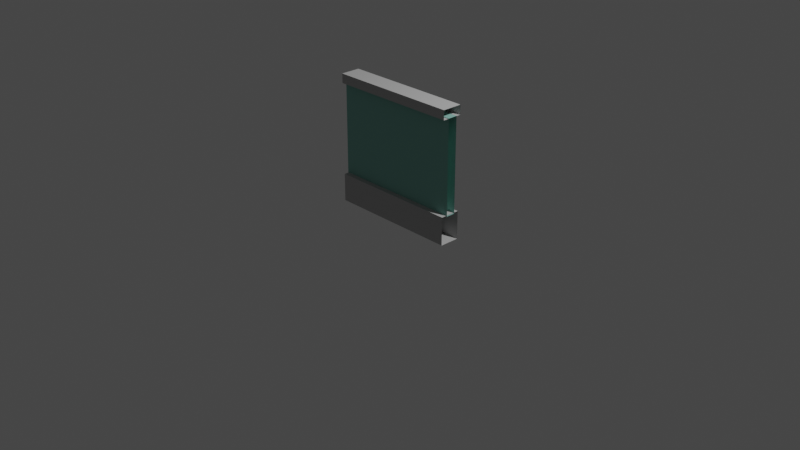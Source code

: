 # Source: wall_without_corners.blend  (saved by Blender 2.80.75; exported with 4.5.12 LTS)
import bpy
from mathutils import Matrix  # noqa: F401  (used for matrix-valued properties, if any)

bpy.ops.wm.read_factory_settings(use_empty=True)
scene = bpy.context.scene
scene.name = 'Scene'

# ---- collections
col_collection = bpy.data.collections.new('Collection'); scene.collection.children.link(col_collection)

# ---- materials (node trees are filled in below, after node groups)
mat_grey_002 = bpy.data.materials.new('Grey.002')
mat_grey_002.use_transparent_shadow = False
mat_grey_002.diffuse_color = (0.498, 0.498, 0.498, 1.0)
mat_grey_002.roughness = 1.0
mat_grey_002.specular_intensity = 1.0
mat_grey_003 = bpy.data.materials.new('Grey.003')
mat_grey_003.use_transparent_shadow = False
mat_grey_003.diffuse_color = (0.498, 0.498, 0.498, 1.0)
mat_grey_003.roughness = 1.0
mat_grey_003.specular_intensity = 1.0
mat_green_stone___dark_001 = bpy.data.materials.new('Green_Stone_-_Dark.001')
mat_green_stone___dark_001.use_transparent_shadow = False
mat_green_stone___dark_001.diffuse_color = (0.2392, 0.5137, 0.451, 1.0)
mat_green_stone___dark_001.roughness = 1.0
mat_green_stone___dark_001.specular_intensity = 1.0

# ---- material node trees
mat_grey_002.use_nodes = True; mat_grey_002.node_tree.nodes.clear()
_N = mat_grey_002.node_tree.nodes; _L = mat_grey_002.node_tree.links
n0 = _N.new('ShaderNodeOutputMaterial'); n0.name = 'Material Output'; n0.location = (300, 300)
n1 = _N.new('ShaderNodeBsdfPrincipled'); n1.name = 'Principled BSDF'; n1.location = (10, 300)
n1.distribution = 'GGX'
n1.subsurface_method = 'BURLEY'
n1.inputs[0].default_value = (0.498, 0.498, 0.498, 1.0)
n1.inputs[2].default_value = 1.0
n1.inputs[3].default_value = 1.45
n1.inputs[13].default_value = 1.0
n1.inputs[27].default_value = (0.0, 0.0, 0.0, 1.0)
n1.inputs[28].default_value = 1.0
_L.new(n1.outputs[0], n0.inputs[0])
n0.is_active_output = True
mat_grey_003.use_nodes = True; mat_grey_003.node_tree.nodes.clear()
_N = mat_grey_003.node_tree.nodes; _L = mat_grey_003.node_tree.links
n0 = _N.new('ShaderNodeOutputMaterial'); n0.name = 'Material Output'; n0.location = (300, 300)
n1 = _N.new('ShaderNodeBsdfPrincipled'); n1.name = 'Principled BSDF'; n1.location = (10, 300)
n1.distribution = 'GGX'
n1.subsurface_method = 'BURLEY'
n1.inputs[0].default_value = (0.498, 0.498, 0.498, 1.0)
n1.inputs[2].default_value = 1.0
n1.inputs[3].default_value = 1.45
n1.inputs[13].default_value = 1.0
n1.inputs[27].default_value = (0.0, 0.0, 0.0, 1.0)
n1.inputs[28].default_value = 1.0
_L.new(n1.outputs[0], n0.inputs[0])
n0.is_active_output = True
mat_green_stone___dark_001.use_nodes = True; mat_green_stone___dark_001.node_tree.nodes.clear()
_N = mat_green_stone___dark_001.node_tree.nodes; _L = mat_green_stone___dark_001.node_tree.links
n0 = _N.new('ShaderNodeOutputMaterial'); n0.name = 'Material Output'; n0.location = (300, 300)
n1 = _N.new('ShaderNodeBsdfPrincipled'); n1.name = 'Principled BSDF'; n1.location = (10, 300)
n1.distribution = 'GGX'
n1.subsurface_method = 'BURLEY'
n1.inputs[0].default_value = (0.2392, 0.5137, 0.451, 1.0)
n1.inputs[2].default_value = 1.0
n1.inputs[3].default_value = 1.45
n1.inputs[13].default_value = 1.0
n1.inputs[27].default_value = (0.0, 0.0, 0.0, 1.0)
n1.inputs[28].default_value = 1.0
_L.new(n1.outputs[0], n0.inputs[0])
n0.is_active_output = True

# ---- world
world_world = bpy.data.worlds.new('World'); scene.world = world_world
world_world.use_nodes = True; world_world.node_tree.nodes.clear()
_N = world_world.node_tree.nodes; _L = world_world.node_tree.links
n0 = _N.new('ShaderNodeOutputWorld'); n0.name = 'World Output'; n0.location = (300, 300)
n1 = _N.new('ShaderNodeBackground'); n1.name = 'Background'; n1.location = (10, 300)
n1.inputs[0].default_value = (0.05088, 0.05088, 0.05088, 1.0)
_L.new(n1.outputs[0], n0.inputs[0])
n0.is_active_output = True
world_world.color = (0.05088, 0.05088, 0.05088)
world_world.use_sun_shadow = False
world_world.sun_shadow_jitter_overblur = 0.0

# ---- cameras
cam_camera = bpy.data.cameras.new('Camera')
cam_camera.clip_end = 100.0
cam_camera.ortho_scale = 7.314

# ---- lights
light_light = bpy.data.lights.new('Light', 'POINT')
light_light.transmission_factor = 0.0
light_light.energy = 1000.0
light_light.shadow_soft_size = 0.1
light_light.shadow_maximum_resolution = 0.006
light_light.use_absolute_resolution = True

# ---- meshes
me_object1 = bpy.data.meshes.new('object1')
me_object1.from_pydata([(-0.667, 1.389, -0.1), (0.667, 1.389, -0.1), (-0.667, 1.289, -0.1), (0.667, 1.289, -0.1), (-0.667, 1.389, 0.1), (0.667, 1.389, 0.1), (0.667, 1.289, 0.1), (-0.667, 1.289, 0.1)], [], [(0, 1, 2), (1, 3, 2), (5, 1, 0), (0, 4, 5), (5, 4, 6), (4, 7, 6), (2, 3, 6), (6, 7, 2)])
me_object1.polygons.foreach_set('use_smooth', [True] * 8)
_k = set([(0, 1), (0, 2), (1, 3), (2, 3), (4, 5), (4, 7), (5, 6), (6, 7)])
me_object1.attributes.new('sharp_edge', 'BOOLEAN', 'EDGE').data.foreach_set('value', [ (min(e.vertices), max(e.vertices)) in _k for e in me_object1.edges])
_uv = me_object1.uv_layers.new(name='UVMap')
_uv.uv.foreach_set('vector', [1.0, 0.0, 1.0, 1.0, 0.0, 0.0, 1.0, 1.0, 0.0, 1.0, 0.0, 0.0, 0.0, 0.9167, 1.0, 0.9167, 1.0, 0.08333, 1.0, 0.08333, 0.0, 0.08333, 0.0, 0.9167, 1.0, 0.0, 1.0, 1.0, 0.0, 0.0, 1.0, 1.0, 0.0, 1.0, 0.0, 0.0, 1.0, 0.08333, 1.0, 0.9167, 0.0, 0.9167, 0.0, 0.9167, 0.0, 0.08333, 1.0, 0.08333])
me_object1.materials.append(mat_grey_002)
me_object1.use_remesh_preserve_volume = False
me_object1.use_remesh_preserve_attributes = False
me_object1.use_mirror_vertex_groups = False
me_object1.update()
me_object1.normals_split_custom_set([tuple(v) for v in zip(*[iter([0.0, 0.0, -1.0, 0.0, 0.0, -1.0, 0.0, 0.0, -1.0, 0.0, 0.0, -1.0, 0.0, 0.0, -1.0, 0.0, 0.0, -1.0, 0.0, 1.0, 0.0, 0.0, 1.0, 0.0, 0.0, 1.0, 0.0, 0.0, 1.0, 0.0, 0.0, 1.0, 0.0, 0.0, 1.0, 0.0, 0.0, 0.0, 1.0, 0.0, 0.0, 1.0, 0.0, 0.0, 1.0, 0.0, 0.0, 1.0, 0.0, 0.0, 1.0, 0.0, 0.0, 1.0, 0.0, -1.0, 0.0, 0.0, -1.0, 0.0, 0.0, -1.0, 0.0, 0.0, -1.0, 0.0, 0.0, -1.0, 0.0, 0.0, -1.0, 0.0])] * 3)])
me_object1_002 = bpy.data.meshes.new('object1.002')
me_object1_002.from_pydata([(0.667, 0.3, -0.1), (0.667, 0.0, -0.1), (-0.667, 0.3, -0.1), (-0.667, 0.3, 0.1), (0.667, 0.3, 0.1), (0.667, 0.0, 0.1), (-0.667, 0.0, 0.1), (-0.667, 0.0, -0.1)], [], [(4, 0, 2), (2, 3, 4), (4, 3, 5), (3, 6, 5), (2, 0, 7), (0, 1, 7), (7, 1, 5), (5, 6, 7)])
me_object1_002.polygons.foreach_set('use_smooth', [True] * 8)
_k = set([(0, 1), (0, 2), (1, 7), (2, 7), (3, 4), (3, 6), (4, 5), (5, 6)])
me_object1_002.attributes.new('sharp_edge', 'BOOLEAN', 'EDGE').data.foreach_set('value', [ (min(e.vertices), max(e.vertices)) in _k for e in me_object1_002.edges])
_uv = me_object1_002.uv_layers.new(name='UVMap')
_uv.uv.foreach_set('vector', [0.0, 0.9167, 1.0, 0.9167, 1.0, 0.08333, 1.0, 0.08333, 0.0, 0.08333, 0.0, 0.9167, 1.0, 0.0, 1.0, 1.0, 0.0, 0.0, 1.0, 1.0, 0.0, 1.0, 0.0, 0.0, 1.0, 0.0, 1.0, 1.0, 0.0, 0.0, 1.0, 1.0, 0.0, 1.0, 0.0, 0.0, 1.0, 0.08333, 1.0, 0.9167, 0.0, 0.9167, 0.0, 0.9167, 0.0, 0.08333, 1.0, 0.08333])
me_object1_002.materials.append(mat_grey_003)
me_object1_002.use_remesh_preserve_volume = False
me_object1_002.use_remesh_preserve_attributes = False
me_object1_002.use_mirror_vertex_groups = False
me_object1_002.update()
me_object1_002.normals_split_custom_set([tuple(v) for v in zip(*[iter([0.0, 1.0, 0.0, 0.0, 1.0, 0.0, 0.0, 1.0, 0.0, 0.0, 1.0, 0.0, 0.0, 1.0, 0.0, 0.0, 1.0, 0.0, 0.0, 0.0, 1.0, 0.0, 0.0, 1.0, 0.0, 0.0, 1.0, 0.0, 0.0, 1.0, 0.0, 0.0, 1.0, 0.0, 0.0, 1.0, 0.0, 0.0, -1.0, 0.0, 0.0, -1.0, 0.0, 0.0, -1.0, 0.0, 0.0, -1.0, 0.0, 0.0, -1.0, 0.0, 0.0, -1.0, 0.0, -1.0, 0.0, 0.0, -1.0, 0.0, 0.0, -1.0, 0.0, 0.0, -1.0, 0.0, 0.0, -1.0, 0.0, 0.0, -1.0, 0.0])] * 3)])
me_object1_004 = bpy.data.meshes.new('object1.004')
me_object1_004.from_pydata([(-0.7185, 1.295, -0.05), (-0.7185, 0.2948, -0.05), (-0.7185, 1.295, 0.05), (0.7185, 1.295, 0.05), (0.7185, 1.295, -0.05), (0.7185, 0.2948, -0.05), (0.7185, 0.2948, 0.05), (-0.7185, 0.2948, 0.05)], [], [(3, 4, 2), (4, 0, 2), (3, 2, 6), (2, 7, 6), (7, 5, 6), (7, 1, 5), (0, 4, 1), (4, 5, 1)])
me_object1_004.polygons.foreach_set('use_smooth', [True] * 8)
_k = set([(0, 1), (0, 4), (1, 5), (2, 3), (2, 7), (3, 6), (4, 5), (6, 7)])
me_object1_004.attributes.new('sharp_edge', 'BOOLEAN', 'EDGE').data.foreach_set('value', [ (min(e.vertices), max(e.vertices)) in _k for e in me_object1_004.edges])
_uv = me_object1_004.uv_layers.new(name='UVMap')
_uv.uv.foreach_set('vector', [0.0, 0.9545, 1.0, 0.9545, 0.0, 0.04546, 1.0, 0.9545, 1.0, 0.04546, 0.0, 0.04546, 1.0, 0.0, 1.0, 1.0, 0.0, 0.0, 1.0, 1.0, 0.0, 1.0, 0.0, 0.0, 0.0, 0.04546, 1.0, 0.9545, 0.0, 0.9545, 0.0, 0.04546, 1.0, 0.04546, 1.0, 0.9545, 1.0, 0.0, 1.0, 1.0, 0.0, 0.0, 1.0, 1.0, 0.0, 1.0, 0.0, 0.0])
me_object1_004.materials.append(mat_green_stone___dark_001)
me_object1_004.use_remesh_preserve_volume = False
me_object1_004.use_remesh_preserve_attributes = False
me_object1_004.use_mirror_vertex_groups = False
me_object1_004.update()
me_object1_004.normals_split_custom_set([tuple(v) for v in zip(*[iter([0.0, 1.0, 0.0, 0.0, 1.0, 0.0, 0.0, 1.0, 0.0, 0.0, 1.0, 0.0, 0.0, 1.0, 0.0, 0.0, 1.0, 0.0, 0.0, 0.0, 1.0, 0.0, 0.0, 1.0, 0.0, 0.0, 1.0, 0.0, 0.0, 1.0, 0.0, 0.0, 1.0, 0.0, 0.0, 1.0, 0.0, -1.0, 0.0, 0.0, -1.0, 0.0, 0.0, -1.0, 0.0, 0.0, -1.0, 0.0, 0.0, -1.0, 0.0, 0.0, -1.0, 0.0, 0.0, 0.0, -1.0, 0.0, 0.0, -1.0, 0.0, 0.0, -1.0, 0.0, 0.0, -1.0, 0.0, 0.0, -1.0, 0.0, 0.0, -1.0])] * 3)])

# ---- objects
ob_light = bpy.data.objects.new('Light', light_light)
ob_camera = bpy.data.objects.new('Camera', cam_camera)
ob_object1 = bpy.data.objects.new('object1', me_object1)
ob_object1_002 = bpy.data.objects.new('object1.002', me_object1_002)
ob_object1_004 = bpy.data.objects.new('object1.004', me_object1_004)

# ---- transforms, parenting, visibility, modifiers, constraints
ob_light.location = (4.076, 1.005, 5.904)
ob_light.rotation_euler = (0.6503, 0.05522, 1.866)
ob_light.lock_rotations_4d = False
ob_light.empty_display_type = 'ARROWS'
ob_light.color = (0.0, 0.0, 0.0, 0.0)
ob_light.lineart.crease_threshold = 0.0
ob_camera.location = (7.359, -6.926, 4.958)
ob_camera.rotation_euler = (1.109, 0.0, 0.8149)
ob_camera.lock_rotations_4d = False
ob_camera.empty_display_type = 'ARROWS'
ob_camera.color = (0.0, 0.0, 0.0, 0.0)
ob_camera.display_type = 'WIRE'
ob_camera.lineart.crease_threshold = 0.0
ob_object1.location = (-2.658e-05, 0.0, 0.0)
ob_object1.rotation_euler = (1.571, -0.0, 0.0)
ob_object1.scale = (1.065, 1.0, 1.065)
ob_object1.lineart.crease_threshold = 0.0
ob_object1_002.location = (-2.658e-05, 0.0, 0.0)
ob_object1_002.rotation_euler = (1.571, -0.0, 0.0)
ob_object1_002.scale = (1.065, 1.0, 1.065)
ob_object1_002.lineart.crease_threshold = 0.0
ob_object1_004.location = (-2.658e-05, 0.0, 0.0)
ob_object1_004.rotation_euler = (1.571, -0.0, 0.0)
ob_object1_004.lineart.crease_threshold = 0.0

# ---- collection membership
col_collection.objects.link(ob_light)
col_collection.objects.link(ob_camera)
col_collection.objects.link(ob_object1)
col_collection.objects.link(ob_object1_002)
col_collection.objects.link(ob_object1_004)

# ---- scene / render settings (as saved in the file)
scene.camera = ob_camera
scene.frame_start = 1; scene.frame_end = 250; scene.frame_set(0)
scene.render.engine = 'BLENDER_EEVEE_NEXT'
scene.cycles.use_denoising = False
scene.cycles.samples = 128
scene.cycles.sampling_pattern = 'TABULATED_SOBOL'
scene.cycles.use_adaptive_sampling = False
scene.cycles.use_light_tree = False
scene.view_settings.view_transform = 'Filmic'
bpy.context.view_layer.update()
